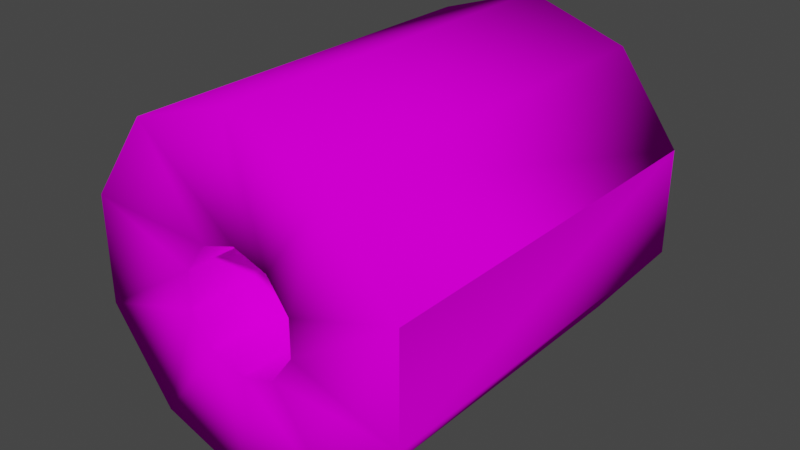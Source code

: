# Source: Toilet_Paper.blend  (saved by Blender 3.2.14; exported with 4.5.12 LTS)
import bpy
from mathutils import Matrix  # noqa: F401  (used for matrix-valued properties, if any)

bpy.ops.wm.read_factory_settings(use_empty=True)
scene = bpy.context.scene
scene.name = 'Scene'

# ---- collections
col_collection = bpy.data.collections.new('Collection'); scene.collection.children.link(col_collection)

# ---- images (referenced by path relative to the original .blend; pixels are not part of the script)
import os
ASSET_DIR = os.environ.get("B2B_ASSET_DIR", "")  # directory of the original .blend (textures are referenced by path, not embedded)
HERE = os.path.dirname(os.path.abspath(__file__))  # packed textures are extracted next to this script under _unpacked/

def load_image(name, relpath, width, height, colorspace="sRGB"):
    """Load a texture the original file referenced (path relative to the .blend, or extracted next to this script)."""
    p = next((c for c in (os.path.join(HERE, relpath), os.path.join(ASSET_DIR, relpath)) if relpath and os.path.exists(c)), "")
    if p:
        img = bpy.data.images.load(p, check_existing=True)
        img.name = name
    else:  # same state as the original file: an image datablock whose file is absent (Cycles renders it pink)
        img = bpy.data.images.new(name, width, height)
        img.source = "FILE"
        img.filepath = "//" + (relpath or name)
    img.colorspace_settings.name = colorspace
    return img
img_tp_jpg = load_image('tp.jpg', 'tp.jpg', 1024, 1024, 'sRGB')

# ---- materials (node trees are filled in below, after node groups)
mat_tp = bpy.data.materials.new('TP')
mat_tp.use_transparent_shadow = False

# ---- material node trees
mat_tp.use_nodes = True; mat_tp.node_tree.nodes.clear()
_N = mat_tp.node_tree.nodes; _L = mat_tp.node_tree.links
n0 = _N.new('ShaderNodeBsdfPrincipled'); n0.name = 'Principled BSDF'; n0.location = (10, 300)
n0.distribution = 'GGX'
n0.subsurface_method = 'RANDOM_WALK_SKIN'
n0.inputs[2].default_value = 1.0
n0.inputs[3].default_value = 1.45
n0.inputs[13].default_value = 0.0
n0.inputs[20].default_value = 1.0
n0.inputs[27].default_value = (0.0, 0.0, 0.0, 1.0)
n0.inputs[28].default_value = 1.0
n1 = _N.new('ShaderNodeOutputMaterial'); n1.name = 'Material Output'; n1.location = (300, 300)
n2 = _N.new('ShaderNodeTexImage'); n2.name = 'Image Texture'; n2.location = (-280, 270)
n2.image = img_tp_jpg
_L.new(n0.outputs[0], n1.inputs[0])
_L.new(n2.outputs[0], n0.inputs[0])
n1.is_active_output = True

# ---- world
world_world = bpy.data.worlds.new('World'); scene.world = world_world
world_world.use_nodes = True; world_world.node_tree.nodes.clear()
_N = world_world.node_tree.nodes; _L = world_world.node_tree.links
n0 = _N.new('ShaderNodeOutputWorld'); n0.name = 'World Output'; n0.location = (300, 300)
n1 = _N.new('ShaderNodeBackground'); n1.name = 'Background'; n1.location = (10, 300)
n1.inputs[0].default_value = (0.05088, 0.05088, 0.05088, 1.0)
_L.new(n1.outputs[0], n0.inputs[0])
n0.is_active_output = True
world_world.color = (0.05088, 0.05088, 0.05088)
world_world.use_sun_shadow = False
world_world.sun_shadow_jitter_overblur = 0.0

# ---- meshes
me_circle = bpy.data.meshes.new('Circle')
me_circle.from_pydata([(-2.344e-07, 0.865, 0.7623), (-0.4433, 0.865, 0.6182), (-0.7173, 0.865, 0.2411), (-0.7173, 0.865, -0.225), (-0.4433, 0.865, -0.6022), (-1.684e-07, 0.865, -0.7462), (0.4433, 0.865, -0.6022), (0.7173, 0.865, -0.225), (0.7173, 0.865, 0.2411), (0.4433, 0.865, 0.6182), (-0.1525, 0.865, 0.2179), (-3.524e-07, 0.865, 0.2675), (-0.2467, 0.865, 0.08819), (-0.2467, 0.865, -0.07214), (-0.1525, 0.865, -0.2019), (-3.297e-07, 0.865, -0.2514), (0.1525, 0.865, -0.2019), (0.2467, 0.865, -0.07214), (0.2467, 0.865, 0.08819), (0.1525, 0.865, 0.2179), (-0.4433, -0.865, 0.6182), (-2.344e-07, -0.865, 0.7623), (-0.7173, -0.865, 0.2411), (-0.7173, -0.865, -0.225), (-0.4433, -0.865, -0.6022), (-1.684e-07, -0.865, -0.7462), (0.4433, -0.865, -0.6022), (0.7173, -0.865, -0.225), (0.7173, -0.865, 0.2411), (0.4433, -0.865, 0.6182), (-0.1525, -0.865, 0.2179), (-3.524e-07, -0.865, 0.2675), (-0.2467, -0.865, 0.08819), (-0.2467, -0.865, -0.07214), (-0.1525, -0.865, -0.2019), (-3.297e-07, -0.865, -0.2514), (0.1525, -0.865, -0.2019), (0.2467, -0.865, -0.07214), (0.2467, -0.865, 0.08819), (0.1525, -0.865, 0.2179), (-0.7173, 0.865, 0.2411), (-0.7173, -0.865, 0.2411)], [], [(25, 26, 36, 35), (22, 23, 33, 32), (5, 15, 16, 6), (2, 12, 13, 3), (9, 19, 11, 0), (6, 16, 17, 7), (3, 13, 14, 4), (0, 11, 10, 1), (7, 17, 18, 8), (4, 14, 15, 5), (1, 10, 12, 2), (8, 18, 19, 9), (29, 21, 31, 39), (26, 27, 37, 36), (23, 24, 34, 33), (21, 20, 30, 31), (27, 28, 38, 37), (24, 25, 35, 34), (20, 22, 32, 30), (28, 29, 39, 38), (10, 11, 31, 30), (3, 4, 24, 23), (19, 18, 38, 39), (12, 10, 30, 32), (4, 5, 25, 24), (11, 19, 39, 31), (13, 12, 32, 33), (5, 6, 26, 25), (14, 13, 33, 34), (6, 7, 27, 26), (15, 14, 34, 35), (7, 8, 28, 27), (0, 1, 20, 21), (16, 15, 35, 36), (8, 9, 29, 28), (1, 2, 22, 20), (17, 16, 36, 37), (9, 0, 21, 29), (18, 17, 37, 38), (41, 40, 3, 23)])
me_circle.polygons.foreach_set('use_smooth', [True] * 40)
_uv = me_circle.uv_layers.new(name='UVMap')
_uv.uv.foreach_set('vector', [0.5259, 0.5096, 0.5259, 0.5096, 0.5259, 0.5096, 0.5259, 0.5096, 0.5259, 0.5096, 0.5259, 0.5096, 0.5259, 0.5096, 0.5259, 0.5096, 0.5259, 0.5096, 0.5259, 0.5096, 0.5259, 0.5096, 0.5259, 0.5096, 0.5259, 0.5096, 0.5259, 0.5096, 0.5259, 0.5096, 0.5259, 0.5096, 0.5259, 0.5096, 0.5259, 0.5096, 0.5259, 0.5096, 0.5259, 0.5096, 0.5259, 0.5096, 0.5259, 0.5096, 0.5259, 0.5096, 0.5259, 0.5096, 0.5259, 0.5096, 0.5259, 0.5096, 0.5259, 0.5096, 0.5259, 0.5096, 0.5259, 0.5096, 0.5259, 0.5096, 0.5259, 0.5096, 0.5259, 0.5096, 0.5259, 0.5096, 0.5259, 0.5096, 0.5259, 0.5096, 0.5259, 0.5096, 0.5259, 0.5096, 0.5259, 0.5096, 0.5259, 0.5096, 0.5259, 0.5096, 0.5259, 0.5096, 0.5259, 0.5096, 0.5259, 0.5096, 0.5259, 0.5096, 0.5259, 0.5096, 0.5259, 0.5096, 0.5259, 0.5096, 0.5259, 0.5096, 0.5259, 0.5096, 0.5259, 0.5096, 0.5259, 0.5096, 0.5259, 0.5096, 0.5259, 0.5096, 0.5259, 0.5096, 0.5259, 0.5096, 0.5259, 0.5096, 0.5259, 0.5096, 0.5259, 0.5096, 0.5259, 0.5096, 0.5259, 0.5096, 0.5259, 0.5096, 0.5259, 0.5096, 0.5259, 0.5096, 0.5259, 0.5096, 0.5259, 0.5096, 0.5259, 0.5096, 0.5259, 0.5096, 0.5259, 0.5096, 0.5259, 0.5096, 0.5259, 0.5096, 0.5259, 0.5096, 0.5259, 0.5096, 0.5259, 0.5096, 0.5259, 0.5096, 0.5259, 0.5096, 0.5259, 0.5096, 0.5259, 0.5096, 0.5259, 0.5096, 0.5259, 0.5096, 0.5259, 0.5096, 0.4818, 0.75, 0.5259, 0.75, 0.5259, 0.25, 0.4818, 0.25, 0.75, 0.4326, 0.75, 0.3236, 0.25, 0.3236, 0.25, 0.4326, 0.75, 0.5703, 0.75, 0.5328, 0.25, 0.5328, 0.25, 0.5703, 0.75, 0.5328, 0.75, 0.5703, 0.25, 0.5703, 0.25, 0.5328, 0.3719, 0.75, 0.5, 0.75, 0.5, 0.25, 0.3719, 0.25, 0.5259, 0.75, 0.57, 0.75, 0.57, 0.25, 0.5259, 0.25, 0.75, 0.4865, 0.75, 0.5328, 0.25, 0.5328, 0.25, 0.4865, 0.5, 0.75, 0.6281, 0.75, 0.6281, 0.25, 0.5, 0.25, 0.75, 0.449, 0.75, 0.4865, 0.25, 0.4865, 0.25, 0.449, 0.75, 0.3236, 0.75, 0.4326, 0.25, 0.4326, 0.25, 0.3236, 0.5259, 0.75, 0.4818, 0.75, 0.4818, 0.25, 0.5259, 0.25, 0.75, 0.4326, 0.75, 0.5674, 0.25, 0.5674, 0.25, 0.4326, 0.5, 0.75, 0.3719, 0.75, 0.3719, 0.25, 0.5, 0.25, 0.57, 0.75, 0.5259, 0.75, 0.5259, 0.25, 0.57, 0.25, 0.75, 0.5674, 0.75, 0.6764, 0.25, 0.6764, 0.25, 0.5674, 0.75, 0.6764, 0.75, 0.5674, 0.25, 0.5674, 0.25, 0.6764, 0.75, 0.4865, 0.75, 0.449, 0.25, 0.449, 0.25, 0.4865, 0.6281, 0.75, 0.5, 0.75, 0.5, 0.25, 0.6281, 0.25, 0.75, 0.5328, 0.75, 0.4865, 0.25, 0.4865, 0.25, 0.5328, 0.25, 0.5674, 0.75, 0.5674, 0.75, 0.4326, 0.25, 0.4326])
me_circle.materials.append(mat_tp)
me_circle.update()

# ---- objects
ob_toilet_paper = bpy.data.objects.new('Toilet Paper', me_circle)

# ---- transforms, parenting, visibility, modifiers, constraints
ob_toilet_paper.location = (0.0, 0.0, 0.0)
ob_toilet_paper.rotation_euler = (0.0, -0.0, 3.142)
ob_toilet_paper.scale = (0.1326, 0.1326, 0.1326)

# ---- collection membership
col_collection.objects.link(ob_toilet_paper)

# ---- scene / render settings (as saved in the file)
scene.frame_start = 1; scene.frame_end = 250; scene.frame_set(1)
scene.render.engine = 'BLENDER_EEVEE_NEXT'
scene.cycles.sampling_pattern = 'TABULATED_SOBOL'
scene.cycles.use_light_tree = False
scene.view_settings.view_transform = 'Filmic'
bpy.context.view_layer.update()

# ---- added for rendering (the .blend has no active camera and no usable light): camera, sun
cam_auto = bpy.data.cameras.new('AutoCamera')
cam_auto.lens = 50.0
cam_auto.sensor_width = 36.0
cam_auto.clip_end = 1000.0
ob_auto_camera = bpy.data.objects.new('AutoCamera', cam_auto)
scene.collection.objects.link(ob_auto_camera)
ob_auto_camera.location = (0.332108, -0.398531, 0.266751)
ob_auto_camera.rotation_euler = (1.09748, -7.21219e-08, 0.694738)
scene.camera = ob_auto_camera
light_auto_sun = bpy.data.lights.new('AutoSun', 'SUN')
light_auto_sun.energy = 3.0
light_auto_sun.angle = 0.0523599
ob_auto_sun = bpy.data.objects.new('AutoSun', light_auto_sun)
scene.collection.objects.link(ob_auto_sun)
ob_auto_sun.rotation_euler = (0.872665, 0.174533, 0.523599)
bpy.context.view_layer.update()
